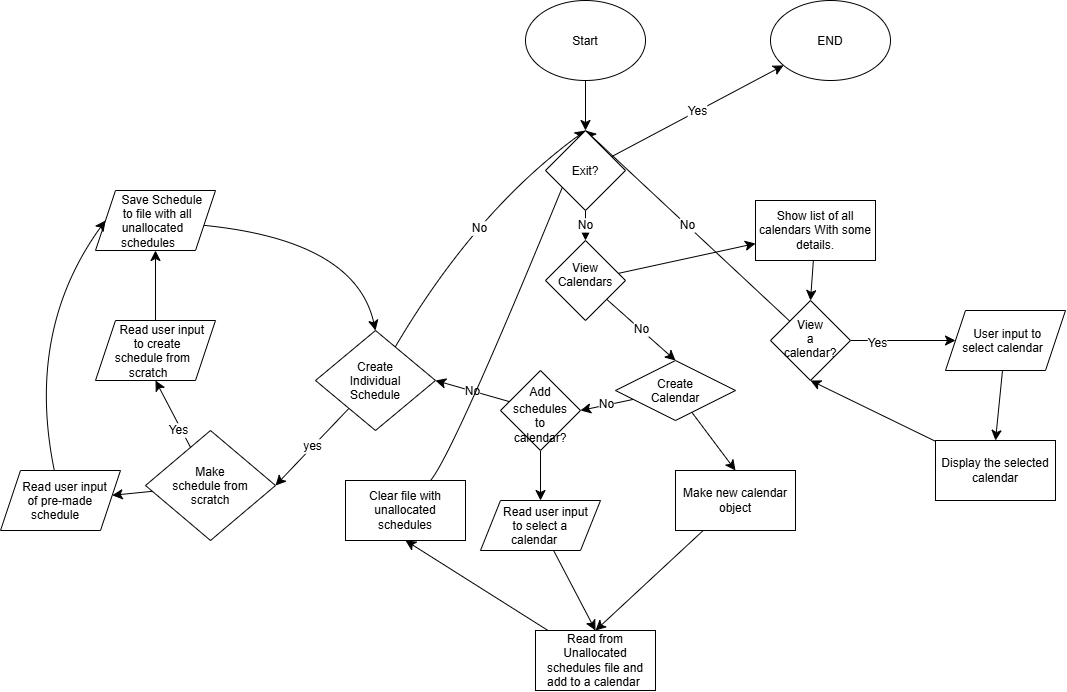

The diagram above was exported from draw.io. Its source (the exported page's mxGraphModel, read from the mxfile embedded in the PNG):
<mxGraphModel dx="1428" dy="865" grid="1" gridSize="10" guides="1" tooltips="1" connect="1" arrows="1" fold="1" page="1" pageScale="1" pageWidth="850" pageHeight="1100" math="0" shadow="0">
  <root>
    <mxCell id="0" />
    <mxCell id="1" parent="0" />
    <mxCell id="QEIf75CtsMV4K1KL9TwA-74" edge="1" parent="1" source="QEIf75CtsMV4K1KL9TwA-2" style="edgeStyle=none;curved=1;rounded=0;curveGeometry=1;orthogonalLoop=1;jettySize=auto;html=1;entryX=0.5;entryY=0;entryDx=0;entryDy=0;fontSize=12;defaultLabelBackgroundColor=page;startSize=8;endSize=8;" target="QEIf75CtsMV4K1KL9TwA-72">
      <mxGeometry relative="1" as="geometry" />
    </mxCell>
    <mxCell id="QEIf75CtsMV4K1KL9TwA-2" parent="1" style="ellipse;whiteSpace=wrap;html=1;shapeInside=1;" value="Start" vertex="1">
      <mxGeometry height="80" width="120" x="100" as="geometry" />
    </mxCell>
    <mxCell id="QEIf75CtsMV4K1KL9TwA-8" edge="1" parent="1" source="QEIf75CtsMV4K1KL9TwA-5" style="edgeStyle=none;curved=1;rounded=0;curveGeometry=1;orthogonalLoop=1;jettySize=auto;html=1;fontSize=12;defaultLabelBackgroundColor=page;startSize=8;endSize=8;entryX=1;entryY=0.5;entryDx=0;entryDy=0;" target="QEIf75CtsMV4K1KL9TwA-33" value="yes">
      <mxGeometry relative="1" as="geometry" />
    </mxCell>
    <mxCell id="QEIf75CtsMV4K1KL9TwA-17" edge="1" parent="1" source="QEIf75CtsMV4K1KL9TwA-5" style="edgeStyle=none;curved=1;rounded=0;curveGeometry=1;orthogonalLoop=1;jettySize=auto;html=1;fontSize=12;defaultLabelBackgroundColor=page;startSize=8;endSize=8;entryX=0.5;entryY=0;entryDx=0;entryDy=0;" target="QEIf75CtsMV4K1KL9TwA-72" value="No">
      <mxGeometry relative="1" as="geometry">
        <Array as="points">
          <mxPoint x="50" y="210" />
        </Array>
      </mxGeometry>
    </mxCell>
    <mxCell id="QEIf75CtsMV4K1KL9TwA-5" parent="1" style="rhombus;whiteSpace=wrap;html=1;shapeInside=1;" value="Create Individual Schedule" vertex="1">
      <mxGeometry height="100" width="120" x="-110" y="330" as="geometry" />
    </mxCell>
    <mxCell id="QEIf75CtsMV4K1KL9TwA-13" edge="1" parent="1" source="QEIf75CtsMV4K1KL9TwA-7" style="edgeStyle=none;curved=1;rounded=0;curveGeometry=1;orthogonalLoop=1;jettySize=auto;html=1;fontSize=12;defaultLabelBackgroundColor=page;startSize=8;endSize=8;" target="QEIf75CtsMV4K1KL9TwA-12" value="">
      <mxGeometry relative="1" as="geometry" />
    </mxCell>
    <mxCell id="QEIf75CtsMV4K1KL9TwA-7" parent="1" style="shape=parallelogram;perimeter=parallelogramPerimeter;whiteSpace=wrap;html=1;shapeInside=1;fixedSize=1;" value="Read user input to create schedule from scratch" vertex="1">
      <mxGeometry height="60" width="120" x="-330" y="320" as="geometry" />
    </mxCell>
    <mxCell id="QEIf75CtsMV4K1KL9TwA-15" edge="1" parent="1" source="QEIf75CtsMV4K1KL9TwA-12" style="edgeStyle=none;curved=1;rounded=0;curveGeometry=1;orthogonalLoop=1;jettySize=auto;html=1;entryX=0.5;entryY=0;entryDx=0;entryDy=0;fontSize=12;defaultLabelBackgroundColor=page;startSize=8;endSize=8;" target="QEIf75CtsMV4K1KL9TwA-5">
      <mxGeometry relative="1" as="geometry">
        <Array as="points">
          <mxPoint x="-70" y="240" />
        </Array>
      </mxGeometry>
    </mxCell>
    <mxCell id="QEIf75CtsMV4K1KL9TwA-12" parent="1" style="shape=parallelogram;perimeter=parallelogramPerimeter;whiteSpace=wrap;html=1;shapeInside=1;fixedSize=1;" value="Save Schedule to file with all unallocated schedules" vertex="1">
      <mxGeometry height="60" width="120" x="-330" y="190" as="geometry" />
    </mxCell>
    <mxCell id="QEIf75CtsMV4K1KL9TwA-50" edge="1" parent="1" source="QEIf75CtsMV4K1KL9TwA-16" style="edgeStyle=none;curved=1;rounded=0;curveGeometry=1;orthogonalLoop=1;jettySize=auto;html=1;entryX=1;entryY=0.5;entryDx=0;entryDy=0;fontSize=12;defaultLabelBackgroundColor=page;startSize=8;endSize=8;" target="QEIf75CtsMV4K1KL9TwA-49" value="No">
      <mxGeometry relative="1" as="geometry" />
    </mxCell>
    <mxCell id="QEIf75CtsMV4K1KL9TwA-56" edge="1" parent="1" source="QEIf75CtsMV4K1KL9TwA-16" style="edgeStyle=none;curved=1;rounded=0;curveGeometry=1;orthogonalLoop=1;jettySize=auto;html=1;entryX=0.5;entryY=0;entryDx=0;entryDy=0;fontSize=12;defaultLabelBackgroundColor=page;startSize=8;endSize=8;" target="QEIf75CtsMV4K1KL9TwA-55">
      <mxGeometry relative="1" as="geometry" />
    </mxCell>
    <mxCell id="QEIf75CtsMV4K1KL9TwA-16" parent="1" style="rhombus;whiteSpace=wrap;html=1;shapeInside=1;" value="Create Calendar" vertex="1">
      <mxGeometry height="60" width="120" x="190" y="360" as="geometry" />
    </mxCell>
    <mxCell id="QEIf75CtsMV4K1KL9TwA-25" edge="1" parent="1" source="QEIf75CtsMV4K1KL9TwA-18" style="edgeStyle=none;curved=1;rounded=0;curveGeometry=1;orthogonalLoop=1;jettySize=auto;html=1;entryX=0.5;entryY=0;entryDx=0;entryDy=0;fontSize=12;defaultLabelBackgroundColor=page;startSize=8;endSize=8;" target="QEIf75CtsMV4K1KL9TwA-16" value="No">
      <mxGeometry relative="1" as="geometry" />
    </mxCell>
    <mxCell id="QEIf75CtsMV4K1KL9TwA-60" edge="1" parent="1" source="QEIf75CtsMV4K1KL9TwA-18" style="edgeStyle=none;curved=1;rounded=0;curveGeometry=1;orthogonalLoop=1;jettySize=auto;html=1;fontSize=12;defaultLabelBackgroundColor=page;startSize=8;endSize=8;" target="QEIf75CtsMV4K1KL9TwA-59">
      <mxGeometry relative="1" as="geometry" />
    </mxCell>
    <mxCell id="QEIf75CtsMV4K1KL9TwA-18" parent="1" style="rhombus;whiteSpace=wrap;html=1;shapeInside=1;" value="View Calendars" vertex="1">
      <mxGeometry height="80" width="80" x="120" y="240" as="geometry" />
    </mxCell>
    <mxCell id="QEIf75CtsMV4K1KL9TwA-81" edge="1" parent="1" source="QEIf75CtsMV4K1KL9TwA-27" style="edgeStyle=none;curved=1;rounded=0;curveGeometry=1;orthogonalLoop=1;jettySize=auto;html=1;entryX=0.5;entryY=1;entryDx=0;entryDy=0;fontSize=12;defaultLabelBackgroundColor=page;startSize=8;endSize=8;" target="QEIf75CtsMV4K1KL9TwA-30">
      <mxGeometry relative="1" as="geometry" />
    </mxCell>
    <mxCell id="QEIf75CtsMV4K1KL9TwA-27" parent="1" style="whiteSpace=wrap;html=1;" value="Read from Unallocated schedules file and add to a calendar&amp;nbsp;" vertex="1">
      <mxGeometry height="60" width="120" x="110" y="630" as="geometry" />
    </mxCell>
    <mxCell id="QEIf75CtsMV4K1KL9TwA-32" edge="1" parent="1" source="QEIf75CtsMV4K1KL9TwA-30" style="edgeStyle=none;curved=1;rounded=0;curveGeometry=1;orthogonalLoop=1;jettySize=auto;html=1;entryX=0.5;entryY=0;entryDx=0;entryDy=0;fontSize=12;defaultLabelBackgroundColor=page;startSize=8;endSize=8;" target="QEIf75CtsMV4K1KL9TwA-72">
      <mxGeometry relative="1" x="0.0029" as="geometry">
        <Array as="points">
          <mxPoint x="30" y="450" />
        </Array>
      </mxGeometry>
    </mxCell>
    <mxCell id="QEIf75CtsMV4K1KL9TwA-30" parent="1" style="whiteSpace=wrap;html=1;" value="Clear file with unallocated schedules" vertex="1">
      <mxGeometry height="60" width="120" x="-80" y="480" as="geometry" />
    </mxCell>
    <mxCell id="QEIf75CtsMV4K1KL9TwA-34" edge="1" parent="1" source="QEIf75CtsMV4K1KL9TwA-33" style="edgeStyle=none;curved=1;rounded=0;curveGeometry=1;orthogonalLoop=1;jettySize=auto;html=1;entryX=0.5;entryY=1;entryDx=0;entryDy=0;fontSize=12;defaultLabelBackgroundColor=page;startSize=8;endSize=8;" target="QEIf75CtsMV4K1KL9TwA-7">
      <mxGeometry relative="1" as="geometry" />
    </mxCell>
    <mxCell id="QEIf75CtsMV4K1KL9TwA-35" connectable="0" parent="QEIf75CtsMV4K1KL9TwA-34" style="edgeLabel;html=1;align=center;verticalAlign=middle;resizable=0;points=[];inheritText=1;fontSize=12;defaultLabelBackgroundColor=page;" value="Yes" vertex="1">
      <mxGeometry relative="1" x="-0.4332" y="3" as="geometry">
        <mxPoint as="offset" />
      </mxGeometry>
    </mxCell>
    <mxCell id="QEIf75CtsMV4K1KL9TwA-41" edge="1" parent="1" source="QEIf75CtsMV4K1KL9TwA-33" style="edgeStyle=none;curved=1;rounded=0;curveGeometry=1;orthogonalLoop=1;jettySize=auto;html=1;fontSize=12;defaultLabelBackgroundColor=page;startSize=8;endSize=8;" target="QEIf75CtsMV4K1KL9TwA-40" value="">
      <mxGeometry relative="1" as="geometry" />
    </mxCell>
    <mxCell id="QEIf75CtsMV4K1KL9TwA-33" parent="1" style="rhombus;whiteSpace=wrap;html=1;shapeInside=1;" value="Make schedule from scratch" vertex="1">
      <mxGeometry height="110" width="130" x="-280" y="430" as="geometry" />
    </mxCell>
    <mxCell id="QEIf75CtsMV4K1KL9TwA-42" edge="1" parent="1" source="QEIf75CtsMV4K1KL9TwA-40" style="edgeStyle=none;curved=1;rounded=0;curveGeometry=1;orthogonalLoop=1;jettySize=auto;html=1;entryX=0;entryY=0.5;entryDx=0;entryDy=0;fontSize=12;defaultLabelBackgroundColor=page;startSize=8;endSize=8;" target="QEIf75CtsMV4K1KL9TwA-12">
      <mxGeometry relative="1" as="geometry">
        <Array as="points">
          <mxPoint x="-400" y="330" />
        </Array>
      </mxGeometry>
    </mxCell>
    <mxCell id="QEIf75CtsMV4K1KL9TwA-40" parent="1" style="shape=parallelogram;perimeter=parallelogramPerimeter;whiteSpace=wrap;html=1;shapeInside=1;fixedSize=1;" value="Read user input of pre-made schedule" vertex="1">
      <mxGeometry height="60" width="120" x="-425" y="470" as="geometry" />
    </mxCell>
    <mxCell id="QEIf75CtsMV4K1KL9TwA-51" edge="1" parent="1" source="QEIf75CtsMV4K1KL9TwA-49" style="edgeStyle=none;curved=1;rounded=0;curveGeometry=1;orthogonalLoop=1;jettySize=auto;html=1;entryX=1;entryY=0.5;entryDx=0;entryDy=0;fontSize=12;defaultLabelBackgroundColor=page;startSize=8;endSize=8;" target="QEIf75CtsMV4K1KL9TwA-5" value="No">
      <mxGeometry relative="1" as="geometry" />
    </mxCell>
    <mxCell id="QEIf75CtsMV4K1KL9TwA-53" edge="1" parent="1" source="QEIf75CtsMV4K1KL9TwA-49" style="edgeStyle=none;curved=1;rounded=0;curveGeometry=1;orthogonalLoop=1;jettySize=auto;html=1;fontSize=12;defaultLabelBackgroundColor=page;startSize=8;endSize=8;" target="QEIf75CtsMV4K1KL9TwA-52" value="">
      <mxGeometry relative="1" as="geometry" />
    </mxCell>
    <mxCell id="QEIf75CtsMV4K1KL9TwA-49" parent="1" style="rhombus;whiteSpace=wrap;html=1;shapeInside=1;" value="Add schedules to calendar?" vertex="1">
      <mxGeometry height="80" width="80" x="75" y="370" as="geometry" />
    </mxCell>
    <mxCell id="QEIf75CtsMV4K1KL9TwA-58" edge="1" parent="1" source="QEIf75CtsMV4K1KL9TwA-52" style="edgeStyle=none;curved=1;rounded=0;curveGeometry=1;orthogonalLoop=1;jettySize=auto;html=1;entryX=0.5;entryY=0;entryDx=0;entryDy=0;fontSize=12;defaultLabelBackgroundColor=page;startSize=8;endSize=8;" target="QEIf75CtsMV4K1KL9TwA-27">
      <mxGeometry relative="1" as="geometry" />
    </mxCell>
    <mxCell id="QEIf75CtsMV4K1KL9TwA-52" parent="1" style="shape=parallelogram;perimeter=parallelogramPerimeter;whiteSpace=wrap;html=1;shapeInside=1;fixedSize=1;" value="Read user input to select a calendar" vertex="1">
      <mxGeometry height="50" width="120" x="55" y="500" as="geometry" />
    </mxCell>
    <mxCell id="QEIf75CtsMV4K1KL9TwA-57" edge="1" parent="1" source="QEIf75CtsMV4K1KL9TwA-55" style="edgeStyle=none;curved=1;rounded=0;curveGeometry=1;orthogonalLoop=1;jettySize=auto;html=1;entryX=0.5;entryY=0;entryDx=0;entryDy=0;fontSize=12;defaultLabelBackgroundColor=page;startSize=8;endSize=8;" target="QEIf75CtsMV4K1KL9TwA-27">
      <mxGeometry relative="1" as="geometry" />
    </mxCell>
    <mxCell id="QEIf75CtsMV4K1KL9TwA-55" parent="1" style="rounded=0;whiteSpace=wrap;html=1;" value="Make new calendar object" vertex="1">
      <mxGeometry height="60" width="120" x="250" y="470" as="geometry" />
    </mxCell>
    <mxCell id="QEIf75CtsMV4K1KL9TwA-63" edge="1" parent="1" source="QEIf75CtsMV4K1KL9TwA-59" style="edgeStyle=none;curved=1;rounded=0;curveGeometry=1;orthogonalLoop=1;jettySize=auto;html=1;entryX=0.5;entryY=0;entryDx=0;entryDy=0;fontSize=12;defaultLabelBackgroundColor=page;startSize=8;endSize=8;" target="QEIf75CtsMV4K1KL9TwA-62">
      <mxGeometry relative="1" as="geometry" />
    </mxCell>
    <mxCell id="QEIf75CtsMV4K1KL9TwA-59" parent="1" style="rounded=0;whiteSpace=wrap;html=1;" value="Show list of all calendars With some details." vertex="1">
      <mxGeometry height="60" width="120" x="330" y="200" as="geometry" />
    </mxCell>
    <mxCell id="QEIf75CtsMV4K1KL9TwA-64" edge="1" parent="1" source="QEIf75CtsMV4K1KL9TwA-62" style="edgeStyle=none;curved=1;rounded=0;curveGeometry=1;orthogonalLoop=1;jettySize=auto;html=1;entryX=0.5;entryY=0;entryDx=0;entryDy=0;fontSize=12;defaultLabelBackgroundColor=page;startSize=8;endSize=8;" target="QEIf75CtsMV4K1KL9TwA-72" value="No">
      <mxGeometry relative="1" as="geometry" />
    </mxCell>
    <mxCell id="QEIf75CtsMV4K1KL9TwA-66" edge="1" parent="1" source="QEIf75CtsMV4K1KL9TwA-62" style="edgeStyle=none;curved=1;rounded=0;curveGeometry=1;orthogonalLoop=1;jettySize=auto;html=1;fontSize=12;defaultLabelBackgroundColor=page;startSize=8;endSize=8;" target="QEIf75CtsMV4K1KL9TwA-65" value="">
      <mxGeometry relative="1" as="geometry" />
    </mxCell>
    <mxCell id="QEIf75CtsMV4K1KL9TwA-67" connectable="0" parent="QEIf75CtsMV4K1KL9TwA-66" style="edgeLabel;html=1;align=center;verticalAlign=middle;resizable=0;points=[];inheritText=1;fontSize=12;defaultLabelBackgroundColor=page;" value="Yes" vertex="1">
      <mxGeometry relative="1" x="-0.5098" y="-2" as="geometry">
        <mxPoint as="offset" />
      </mxGeometry>
    </mxCell>
    <mxCell id="QEIf75CtsMV4K1KL9TwA-62" parent="1" style="rhombus;whiteSpace=wrap;html=1;shapeInside=1;" value="View a calendar?" vertex="1">
      <mxGeometry height="80" width="80" x="345" y="300" as="geometry" />
    </mxCell>
    <mxCell id="QEIf75CtsMV4K1KL9TwA-69" edge="1" parent="1" source="QEIf75CtsMV4K1KL9TwA-65" style="edgeStyle=none;curved=1;rounded=0;curveGeometry=1;orthogonalLoop=1;jettySize=auto;html=1;entryX=0.5;entryY=0;entryDx=0;entryDy=0;fontSize=12;defaultLabelBackgroundColor=page;startSize=8;endSize=8;" target="QEIf75CtsMV4K1KL9TwA-68">
      <mxGeometry relative="1" as="geometry" />
    </mxCell>
    <mxCell id="QEIf75CtsMV4K1KL9TwA-65" parent="1" style="shape=parallelogram;perimeter=parallelogramPerimeter;whiteSpace=wrap;html=1;shapeInside=1;fixedSize=1;" value="User input to select calendar" vertex="1">
      <mxGeometry height="60" width="120" x="520" y="310" as="geometry" />
    </mxCell>
    <mxCell id="QEIf75CtsMV4K1KL9TwA-71" edge="1" parent="1" source="QEIf75CtsMV4K1KL9TwA-68" style="edgeStyle=none;curved=1;rounded=0;curveGeometry=1;orthogonalLoop=1;jettySize=auto;html=1;entryX=0.5;entryY=1;entryDx=0;entryDy=0;fontSize=12;defaultLabelBackgroundColor=page;startSize=8;endSize=8;" target="QEIf75CtsMV4K1KL9TwA-62">
      <mxGeometry relative="1" as="geometry" />
    </mxCell>
    <mxCell id="QEIf75CtsMV4K1KL9TwA-68" parent="1" style="rounded=0;whiteSpace=wrap;html=1;" value="Display the selected calendar" vertex="1">
      <mxGeometry height="60" width="120" x="510" y="440" as="geometry" />
    </mxCell>
    <mxCell id="QEIf75CtsMV4K1KL9TwA-73" edge="1" parent="1" source="QEIf75CtsMV4K1KL9TwA-72" style="edgeStyle=none;curved=1;rounded=0;curveGeometry=1;orthogonalLoop=1;jettySize=auto;html=1;entryX=0.5;entryY=0;entryDx=0;entryDy=0;fontSize=12;defaultLabelBackgroundColor=page;startSize=8;endSize=8;" target="QEIf75CtsMV4K1KL9TwA-18" value="No">
      <mxGeometry relative="1" as="geometry" />
    </mxCell>
    <mxCell id="QEIf75CtsMV4K1KL9TwA-77" edge="1" parent="1" source="QEIf75CtsMV4K1KL9TwA-72" style="edgeStyle=none;curved=1;rounded=0;curveGeometry=1;orthogonalLoop=1;jettySize=auto;html=1;fontSize=12;defaultLabelBackgroundColor=page;startSize=8;endSize=8;" target="QEIf75CtsMV4K1KL9TwA-78" value="Yes">
      <mxGeometry relative="1" as="geometry">
        <mxPoint x="300" y="110" as="targetPoint" />
      </mxGeometry>
    </mxCell>
    <mxCell id="QEIf75CtsMV4K1KL9TwA-72" parent="1" style="rhombus;whiteSpace=wrap;html=1;shapeInside=1;" value="Exit?" vertex="1">
      <mxGeometry height="80" width="80" x="120" y="130" as="geometry" />
    </mxCell>
    <mxCell id="QEIf75CtsMV4K1KL9TwA-78" parent="1" style="ellipse;whiteSpace=wrap;html=1;shapeInside=1;" value="END" vertex="1">
      <mxGeometry height="80" width="120" x="345" as="geometry" />
    </mxCell>
  </root>
</mxGraphModel>